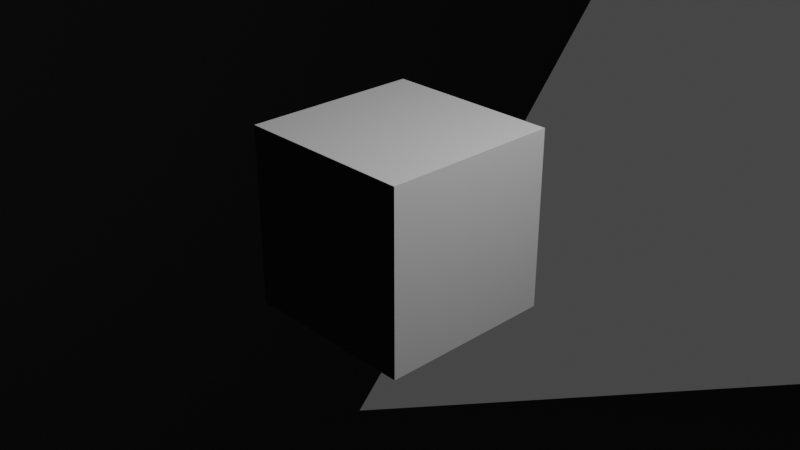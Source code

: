 # Source: spaceship2.blend  (saved by Blender 2.80.75; exported with 4.5.12 LTS)
import bpy
from mathutils import Matrix  # noqa: F401  (used for matrix-valued properties, if any)

bpy.ops.wm.read_factory_settings(use_empty=True)
scene = bpy.context.scene
scene.name = 'Scene'

# ---- collections
col_collection = bpy.data.collections.new('Collection'); scene.collection.children.link(col_collection)

# ---- materials (node trees are filled in below, after node groups)
mat_material = bpy.data.materials.new('Material')
mat_material.alpha_threshold = 0.0
mat_material.use_transparent_shadow = False
mat_material.line_color = (0.0, 0.0, 0.0, 1.0)
mat_lambert4sg = bpy.data.materials.new('lambert4SG')
mat_lambert4sg.surface_render_method = 'BLENDED'
mat_lambert4sg.blend_method = 'BLEND'
mat_lambert4sg.use_transparent_shadow = False
mat_lambert4sg.diffuse_color = (0.07, 0.07, 0.07, 1.0)
mat_lambert4sg.roughness = 1.0
mat_lambert4sg.specular_intensity = 0.0
mat_lambert3sg = bpy.data.materials.new('lambert3SG')
mat_lambert3sg.surface_render_method = 'BLENDED'
mat_lambert3sg.blend_method = 'BLEND'
mat_lambert3sg.use_transparent_shadow = False
mat_lambert3sg.diffuse_color = (0.33, 0.04, 0.04, 1.0)
mat_lambert3sg.roughness = 1.0
mat_lambert3sg.specular_intensity = 0.0
mat_lambert2sg = bpy.data.materials.new('lambert2SG')
mat_lambert2sg.surface_render_method = 'BLENDED'
mat_lambert2sg.blend_method = 'BLEND'
mat_lambert2sg.use_transparent_shadow = False
mat_lambert2sg.diffuse_color = (0.4, 0.4, 0.4, 1.0)
mat_lambert2sg.roughness = 1.0
mat_lambert2sg.specular_intensity = 0.0

# ---- material node trees
mat_material.use_nodes = True; mat_material.node_tree.nodes.clear()
_N = mat_material.node_tree.nodes; _L = mat_material.node_tree.links
n0 = _N.new('ShaderNodeOutputMaterial'); n0.name = 'Material Output'; n0.location = (300, 300)
n1 = _N.new('ShaderNodeBsdfPrincipled'); n1.name = 'Principled BSDF'; n1.location = (10, 300)
n1.distribution = 'GGX'
n1.subsurface_method = 'BURLEY'
n1.inputs[2].default_value = 0.4
n1.inputs[3].default_value = 1.45
n1.inputs[27].default_value = (0.0, 0.0, 0.0, 1.0)
n1.inputs[28].default_value = 1.0
_L.new(n1.outputs[0], n0.inputs[0])
n0.is_active_output = True
mat_lambert4sg.use_nodes = True; mat_lambert4sg.node_tree.nodes.clear()
_N = mat_lambert4sg.node_tree.nodes; _L = mat_lambert4sg.node_tree.links
n0 = _N.new('ShaderNodeOutputMaterial'); n0.name = 'Material Output'; n0.location = (300, 300)
n1 = _N.new('ShaderNodeBsdfPrincipled'); n1.name = 'Principled BSDF'; n1.location = (10, 300)
n1.distribution = 'GGX'
n1.subsurface_method = 'BURLEY'
n1.inputs[0].default_value = (0.07, 0.07, 0.07, 1.0)
n1.inputs[2].default_value = 1.0
n1.inputs[3].default_value = 1.0
n1.inputs[13].default_value = 0.0
n1.inputs[27].default_value = (0.0, 0.0, 0.0, 1.0)
n1.inputs[28].default_value = 1.0
_L.new(n1.outputs[0], n0.inputs[0])
n0.is_active_output = True
mat_lambert3sg.use_nodes = True; mat_lambert3sg.node_tree.nodes.clear()
_N = mat_lambert3sg.node_tree.nodes; _L = mat_lambert3sg.node_tree.links
n0 = _N.new('ShaderNodeOutputMaterial'); n0.name = 'Material Output'; n0.location = (300, 300)
n1 = _N.new('ShaderNodeBsdfPrincipled'); n1.name = 'Principled BSDF'; n1.location = (10, 300)
n1.distribution = 'GGX'
n1.subsurface_method = 'BURLEY'
n1.inputs[0].default_value = (0.33, 0.04, 0.04, 1.0)
n1.inputs[2].default_value = 1.0
n1.inputs[3].default_value = 1.0
n1.inputs[13].default_value = 0.0
n1.inputs[27].default_value = (0.0, 0.0, 0.0, 1.0)
n1.inputs[28].default_value = 1.0
_L.new(n1.outputs[0], n0.inputs[0])
n0.is_active_output = True
mat_lambert2sg.use_nodes = True; mat_lambert2sg.node_tree.nodes.clear()
_N = mat_lambert2sg.node_tree.nodes; _L = mat_lambert2sg.node_tree.links
n0 = _N.new('ShaderNodeOutputMaterial'); n0.name = 'Material Output'; n0.location = (300, 300)
n1 = _N.new('ShaderNodeBsdfPrincipled'); n1.name = 'Principled BSDF'; n1.location = (10, 300)
n1.distribution = 'GGX'
n1.subsurface_method = 'BURLEY'
n1.inputs[0].default_value = (0.4, 0.4, 0.4, 1.0)
n1.inputs[2].default_value = 1.0
n1.inputs[3].default_value = 1.0
n1.inputs[13].default_value = 0.0
n1.inputs[27].default_value = (0.0, 0.0, 0.0, 1.0)
n1.inputs[28].default_value = 1.0
_L.new(n1.outputs[0], n0.inputs[0])
n0.is_active_output = True

# ---- world
world_world = bpy.data.worlds.new('World'); scene.world = world_world
world_world.use_nodes = True; world_world.node_tree.nodes.clear()
_N = world_world.node_tree.nodes; _L = world_world.node_tree.links
n0 = _N.new('ShaderNodeOutputWorld'); n0.name = 'World Output'; n0.location = (300, 300)
n1 = _N.new('ShaderNodeBackground'); n1.name = 'Background'; n1.location = (10, 300)
n1.inputs[0].default_value = (0.05088, 0.05088, 0.05088, 1.0)
_L.new(n1.outputs[0], n0.inputs[0])
n0.is_active_output = True
world_world.color = (0.05088, 0.05088, 0.05088)
world_world.use_sun_shadow = False
world_world.sun_shadow_jitter_overblur = 0.0

# ---- cameras
cam_camera = bpy.data.cameras.new('Camera')
cam_camera.clip_end = 100.0
cam_camera.ortho_scale = 7.314

# ---- lights
light_light = bpy.data.lights.new('Light', 'POINT')
light_light.transmission_factor = 0.0
light_light.energy = 1000.0
light_light.shadow_soft_size = 0.1
light_light.shadow_maximum_resolution = 0.006
light_light.use_absolute_resolution = True

# ---- meshes
me_cube = bpy.data.meshes.new('Cube')
me_cube.from_pydata([(1.0, 1.0, 1.0), (1.0, 1.0, -1.0), (1.0, -1.0, 1.0), (1.0, -1.0, -1.0), (-1.0, 1.0, 1.0), (-1.0, 1.0, -1.0), (-1.0, -1.0, 1.0), (-1.0, -1.0, -1.0)], [], [(0, 4, 6, 2), (3, 2, 6, 7), (7, 6, 4, 5), (5, 1, 3, 7), (1, 0, 2, 3), (5, 4, 0, 1)])
_uv = me_cube.uv_layers.new(name='UVMap')
_uv.uv.foreach_set('vector', [0.375, 0.0, 0.625, 0.0, 0.625, 0.25, 0.375, 0.25, 0.375, 0.25, 0.625, 0.25, 0.625, 0.5, 0.375, 0.5, 0.375, 0.5, 0.625, 0.5, 0.625, 0.75, 0.375, 0.75, 0.375, 0.75, 0.625, 0.75, 0.625, 1.0, 0.375, 1.0, 0.125, 0.5, 0.375, 0.5, 0.375, 0.75, 0.125, 0.75, 0.625, 0.5, 0.875, 0.5, 0.875, 0.75, 0.625, 0.75])
me_cube.materials.append(mat_material)
me_cube.use_remesh_preserve_volume = False
me_cube.use_remesh_preserve_attributes = False
me_cube.use_mirror_vertex_groups = False
me_cube.update()
me_spaceship2 = bpy.data.meshes.new('spaceship2')
me_spaceship2.from_pydata([(91.72, -20.98, 109.2), (106.2, -20.98, 109.2), (112.9, 40.64, 109.2), (84.98, 40.64, 109.2), (68.67, 58.25, 117.3), (129.2, 58.25, 117.3), (129.2, 58.25, -50.88), (68.67, 58.25, -50.88), (114.6, -41.75, -50.88), (83.27, -41.75, -50.88), (114.6, -41.75, 117.3), (83.27, -41.75, 117.3), (107.2, -24.34, 117.3), (90.69, -24.34, 117.3), (114.9, 43.99, 117.3), (82.99, 43.99, 117.3)], [], [(0, 1, 2, 3), (4, 5, 6, 7), (7, 6, 8, 9), (9, 8, 10, 11), (10, 8, 6, 5), (9, 11, 4, 7), (11, 10, 12, 13), (10, 5, 14, 12), (5, 4, 15, 14), (4, 11, 13, 15), (13, 12, 1, 0), (12, 14, 2, 1), (14, 15, 3, 2), (15, 13, 0, 3)])
me_spaceship2.polygons.foreach_set('use_smooth', [0, 0, 0, 0, 0, 0, 1, 1, 1, 1, 0, 0, 0, 0])
me_spaceship2.polygons.foreach_set('material_index', [1, 1, 1, 1, 1, 1, 1, 1, 1, 1, 0, 0, 0, 0])
_k = set([(4, 5), (4, 11), (5, 10), (10, 11), (12, 13), (12, 14), (13, 15), (14, 15)])
me_spaceship2.attributes.new('sharp_edge', 'BOOLEAN', 'EDGE').data.foreach_set('value', [ (min(e.vertices), max(e.vertices)) in _k for e in me_spaceship2.edges])
_uv = me_spaceship2.uv_layers.new(name='UVMap')
_uv.uv.foreach_set('vector', [0.375, 0.0, 0.625, 0.0, 0.625, 0.25, 0.375, 0.25, 0.375, 0.25, 0.625, 0.25, 0.625, 0.5, 0.375, 0.5, 0.375, 0.5, 0.625, 0.5, 0.625, 0.75, 0.375, 0.75, 0.375, 0.75, 0.625, 0.75, 0.625, 1.0, 0.375, 1.0, 0.625, 0.0, 0.875, 0.0, 0.875, 0.25, 0.625, 0.25, 0.125, 0.0, 0.375, 0.0, 0.375, 0.25, 0.125, 0.25, 0.375, 0.0, 0.625, 0.0, 0.625, 0.0, 0.375, 0.0, 0.625, 0.0, 0.625, 0.25, 0.625, 0.25, 0.625, 0.0, 0.625, 0.25, 0.375, 0.25, 0.375, 0.25, 0.625, 0.25, 0.375, 0.25, 0.375, 0.0, 0.375, 0.0, 0.375, 0.25, 0.375, 0.0, 0.625, 0.0, 0.625, 0.0, 0.375, 0.0, 0.625, 0.0, 0.625, 0.25, 0.625, 0.25, 0.625, 0.0, 0.625, 0.25, 0.375, 0.25, 0.375, 0.25, 0.625, 0.25, 0.375, 0.25, 0.375, 0.0, 0.375, 0.0, 0.375, 0.25])
me_spaceship2.materials.append(mat_lambert4sg)
me_spaceship2.materials.append(mat_lambert3sg)
me_spaceship2.materials.append(mat_lambert2sg)
me_spaceship2.use_remesh_preserve_volume = False
me_spaceship2.use_remesh_preserve_attributes = False
me_spaceship2.use_mirror_vertex_groups = False
me_spaceship2.update()
me_spaceship2.normals_split_custom_set([tuple(v) for v in zip(*[iter([0.0, 0.0, 1.0, 0.0, 0.0, 1.0, 0.0, 0.0, 1.0, 0.0, 0.0, 1.0, 0.0, 1.0, 0.0, 0.0, 1.0, 0.0, 0.0, 1.0, 0.0, 0.0, 1.0, 0.0, 0.0, 0.0, -1.0, 0.0, 0.0, -1.0, 0.0, 0.0, -1.0, 0.0, 0.0, -1.0, 0.0, -1.0, 0.0, 0.0, -1.0, 0.0, 0.0, -1.0, 0.0, 0.0, -1.0, 0.0, 0.9895, -0.1445, 0.0, 0.9895, -0.1445, 0.0, 0.9895, -0.1445, 0.0, 0.9895, -0.1445, 0.0, -0.9895, -0.1445, 0.0, -0.9895, -0.1445, 0.0, -0.9895, -0.1445, 0.0, -0.9895, -0.1445, 0.0, 0.0, 0.0, 1.0, -1.672e-07, 0.0, 1.0, -2.99e-07, 0.0, 1.0, 0.0, 0.0, 1.0, -1.672e-07, 0.0, 1.0, -2.36e-07, 0.0, 1.0, -2.677e-07, 0.0, 1.0, -2.99e-07, 0.0, 1.0, -2.36e-07, 0.0, 1.0, 0.0, 0.0, 1.0, 0.0, 0.0, 1.0, -2.677e-07, 0.0, 1.0, 0.0, 0.0, 1.0, 0.0, 0.0, 1.0, 0.0, 0.0, 1.0, 0.0, 0.0, 1.0, 0.0, 0.923, 0.3847, 0.0, 0.923, 0.3847, 0.0, 0.923, 0.3847, 0.0, 0.923, 0.3847, -0.9771, 0.1085, 0.1829, -0.9771, 0.1085, 0.1829, -0.9771, 0.1085, 0.1829, -0.9771, 0.1085, 0.1829, 0.0, -0.923, 0.3847, 0.0, -0.923, 0.3847, 0.0, -0.923, 0.3847, 0.0, -0.923, 0.3847, 0.9771, 0.1085, 0.1829, 0.9771, 0.1085, 0.1829, 0.9771, 0.1085, 0.1829, 0.9771, 0.1085, 0.1829])] * 3)])
me_spaceship2_001 = bpy.data.meshes.new('spaceship2.001')
me_spaceship2_001.from_pydata([(92.85, 18.49, 129.3), (106.2, 18.49, 129.3), (106.2, 31.82, 129.3), (92.85, 31.82, 129.3), (106.2, 31.82, 108.8), (92.85, 31.82, 108.8), (92.85, 18.49, 108.8), (106.2, 18.49, 108.8)], [], [(0, 1, 2, 3), (3, 2, 4, 5), (6, 7, 1, 0), (1, 7, 4, 2), (6, 0, 3, 5)])
_uv = me_spaceship2_001.uv_layers.new(name='UVMap')
_uv.uv.foreach_set('vector', [0.375, 0.0, 0.625, 0.0, 0.625, 0.25, 0.375, 0.25, 0.375, 0.25, 0.625, 0.25, 0.625, 0.5, 0.375, 0.5, 0.375, 0.75, 0.625, 0.75, 0.625, 1.0, 0.375, 1.0, 0.625, 0.0, 0.875, 0.0, 0.875, 0.25, 0.625, 0.25, 0.125, 0.0, 0.375, 0.0, 0.375, 0.25, 0.125, 0.25])
me_spaceship2_001.materials.append(mat_lambert4sg)
me_spaceship2_001.materials.append(mat_lambert3sg)
me_spaceship2_001.materials.append(mat_lambert2sg)
me_spaceship2_001.use_remesh_preserve_volume = False
me_spaceship2_001.use_remesh_preserve_attributes = False
me_spaceship2_001.use_mirror_vertex_groups = False
me_spaceship2_001.update()
me_spaceship2_001.normals_split_custom_set([tuple(v) for v in zip(*[iter([0.0, 0.0, 1.0, 0.0, 0.0, 1.0, 0.0, 0.0, 1.0, 0.0, 0.0, 1.0, 0.0, 1.0, 0.0, 0.0, 1.0, 0.0, 0.0, 1.0, 0.0, 0.0, 1.0, 0.0, 0.0, -1.0, 0.0, 0.0, -1.0, 0.0, 0.0, -1.0, 0.0, 0.0, -1.0, 0.0, 1.0, 0.0, 0.0, 1.0, 0.0, 0.0, 1.0, 0.0, 0.0, 1.0, 0.0, 0.0, -1.0, 0.0, 0.0, -1.0, 0.0, 0.0, -1.0, 0.0, 0.0, -1.0, 0.0, 0.0])] * 3)])
me_spaceship2_002 = bpy.data.meshes.new('spaceship2.002')
me_spaceship2_002.from_pydata([(95.97, 21.61, 156.8), (103.1, 21.61, 156.8), (103.1, 28.7, 156.8), (95.97, 28.7, 156.8), (103.1, 28.7, 129.1), (95.97, 28.7, 129.1), (95.97, 21.61, 129.1), (103.1, 21.61, 129.1)], [], [(0, 1, 2, 3), (3, 2, 4, 5), (6, 7, 1, 0), (1, 7, 4, 2), (6, 0, 3, 5)])
_uv = me_spaceship2_002.uv_layers.new(name='UVMap')
_uv.uv.foreach_set('vector', [0.375, 0.0, 0.625, 0.0, 0.625, 0.25, 0.375, 0.25, 0.375, 0.25, 0.625, 0.25, 0.625, 0.5, 0.375, 0.5, 0.375, 0.75, 0.625, 0.75, 0.625, 1.0, 0.375, 1.0, 0.625, 0.0, 0.875, 0.0, 0.875, 0.25, 0.625, 0.25, 0.125, 0.0, 0.375, 0.0, 0.375, 0.25, 0.125, 0.25])
me_spaceship2_002.materials.append(mat_lambert4sg)
me_spaceship2_002.materials.append(mat_lambert3sg)
me_spaceship2_002.materials.append(mat_lambert2sg)
me_spaceship2_002.use_remesh_preserve_volume = False
me_spaceship2_002.use_remesh_preserve_attributes = False
me_spaceship2_002.use_mirror_vertex_groups = False
me_spaceship2_002.update()
me_spaceship2_002.normals_split_custom_set([tuple(v) for v in zip(*[iter([0.0, 0.0, 1.0, 0.0, 0.0, 1.0, 0.0, 0.0, 1.0, 0.0, 0.0, 1.0, 0.0, 1.0, 0.0, 0.0, 1.0, 0.0, 0.0, 1.0, 0.0, 0.0, 1.0, 0.0, 0.0, -1.0, 0.0, 0.0, -1.0, 0.0, 0.0, -1.0, 0.0, 0.0, -1.0, 0.0, 1.0, 0.0, 0.0, 1.0, 0.0, 0.0, 1.0, 0.0, 0.0, 1.0, 0.0, 0.0, -1.0, 0.0, 0.0, -1.0, 0.0, 0.0, -1.0, 0.0, 0.0, -1.0, 0.0, 0.0])] * 3)])
me_spaceship2_003 = bpy.data.meshes.new('spaceship2.003')
me_spaceship2_003.from_pydata([(96.85, -4.127, 151.2), (102.2, -4.127, 151.2), (102.2, 1.204, 151.2), (96.85, 1.204, 151.2), (102.2, 1.204, 123.9), (96.85, 1.204, 123.9), (96.85, -4.127, 123.9), (102.2, -4.127, 123.9)], [], [(0, 1, 2, 3), (3, 2, 4, 5), (6, 7, 1, 0), (1, 7, 4, 2), (6, 0, 3, 5)])
_uv = me_spaceship2_003.uv_layers.new(name='UVMap')
_uv.uv.foreach_set('vector', [0.375, 0.0, 0.625, 0.0, 0.625, 0.25, 0.375, 0.25, 0.375, 0.25, 0.625, 0.25, 0.625, 0.5, 0.375, 0.5, 0.375, 0.75, 0.625, 0.75, 0.625, 1.0, 0.375, 1.0, 0.625, 0.0, 0.875, 0.0, 0.875, 0.25, 0.625, 0.25, 0.125, 0.0, 0.375, 0.0, 0.375, 0.25, 0.125, 0.25])
me_spaceship2_003.materials.append(mat_lambert4sg)
me_spaceship2_003.materials.append(mat_lambert3sg)
me_spaceship2_003.materials.append(mat_lambert2sg)
me_spaceship2_003.use_remesh_preserve_volume = False
me_spaceship2_003.use_remesh_preserve_attributes = False
me_spaceship2_003.use_mirror_vertex_groups = False
me_spaceship2_003.update()
me_spaceship2_003.normals_split_custom_set([tuple(v) for v in zip(*[iter([0.0, 0.0, 1.0, 0.0, 0.0, 1.0, 0.0, 0.0, 1.0, 0.0, 0.0, 1.0, 0.0, 1.0, 0.0, 0.0, 1.0, 0.0, 0.0, 1.0, 0.0, 0.0, 1.0, 0.0, 0.0, -1.0, 0.0, 0.0, -1.0, 0.0, 0.0, -1.0, 0.0, 0.0, -1.0, 0.0, 1.0, 0.0, 0.0, 1.0, 0.0, 0.0, 1.0, 0.0, 0.0, 1.0, 0.0, 0.0, -1.0, 0.0, 0.0, -1.0, 0.0, 0.0, -1.0, 0.0, 0.0, -1.0, 0.0, 0.0])] * 3)])
me_spaceship2_004 = bpy.data.meshes.new('spaceship2.004')
me_spaceship2_004.from_pydata([(94.4, -6.58, 124.7), (104.6, -6.58, 124.7), (104.6, 3.657, 124.7), (94.4, 3.657, 124.7), (104.6, 3.657, 109.0), (94.4, 3.657, 109.0), (94.4, -6.58, 109.0), (104.6, -6.58, 109.0)], [], [(0, 1, 2, 3), (3, 2, 4, 5), (6, 7, 1, 0), (1, 7, 4, 2), (6, 0, 3, 5)])
_uv = me_spaceship2_004.uv_layers.new(name='UVMap')
_uv.uv.foreach_set('vector', [0.375, 0.0, 0.625, 0.0, 0.625, 0.25, 0.375, 0.25, 0.375, 0.25, 0.625, 0.25, 0.625, 0.5, 0.375, 0.5, 0.375, 0.75, 0.625, 0.75, 0.625, 1.0, 0.375, 1.0, 0.625, 0.0, 0.875, 0.0, 0.875, 0.25, 0.625, 0.25, 0.125, 0.0, 0.375, 0.0, 0.375, 0.25, 0.125, 0.25])
me_spaceship2_004.materials.append(mat_lambert4sg)
me_spaceship2_004.materials.append(mat_lambert3sg)
me_spaceship2_004.materials.append(mat_lambert2sg)
me_spaceship2_004.use_remesh_preserve_volume = False
me_spaceship2_004.use_remesh_preserve_attributes = False
me_spaceship2_004.use_mirror_vertex_groups = False
me_spaceship2_004.update()
me_spaceship2_004.normals_split_custom_set([tuple(v) for v in zip(*[iter([0.0, 0.0, 1.0, 0.0, 0.0, 1.0, 0.0, 0.0, 1.0, 0.0, 0.0, 1.0, 0.0, 1.0, 0.0, 0.0, 1.0, 0.0, 0.0, 1.0, 0.0, 0.0, 1.0, 0.0, 0.0, -1.0, 0.0, 0.0, -1.0, 0.0, 0.0, -1.0, 0.0, 0.0, -1.0, 0.0, 1.0, 0.0, 0.0, 1.0, 0.0, 0.0, 1.0, 0.0, 0.0, 1.0, 0.0, 0.0, -1.0, 0.0, 0.0, -1.0, 0.0, 0.0, -1.0, 0.0, 0.0, -1.0, 0.0, 0.0])] * 3)])
me_spaceship2_005 = bpy.data.meshes.new('spaceship2.005')
me_spaceship2_005.from_pydata([(-92.85, 18.49, 129.3), (-92.85, 31.82, 129.3), (-106.2, 31.82, 129.3), (-106.2, 18.49, 129.3), (-92.85, 31.82, 108.8), (-106.2, 31.82, 108.8), (-92.85, 18.49, 108.8), (-106.2, 18.49, 108.8)], [], [(0, 1, 2, 3), (1, 4, 5, 2), (6, 0, 3, 7), (3, 2, 5, 7), (6, 4, 1, 0)])
_uv = me_spaceship2_005.uv_layers.new(name='UVMap')
_uv.uv.foreach_set('vector', [0.375, 0.0, 0.375, 0.25, 0.625, 0.25, 0.625, 0.0, 0.375, 0.25, 0.375, 0.5, 0.625, 0.5, 0.625, 0.25, 0.375, 0.75, 0.375, 1.0, 0.625, 1.0, 0.625, 0.75, 0.625, 0.0, 0.625, 0.25, 0.875, 0.25, 0.875, 0.0, 0.125, 0.0, 0.125, 0.25, 0.375, 0.25, 0.375, 0.0])
me_spaceship2_005.materials.append(mat_lambert4sg)
me_spaceship2_005.materials.append(mat_lambert3sg)
me_spaceship2_005.materials.append(mat_lambert2sg)
me_spaceship2_005.use_remesh_preserve_volume = False
me_spaceship2_005.use_remesh_preserve_attributes = False
me_spaceship2_005.use_mirror_vertex_groups = False
me_spaceship2_005.update()
me_spaceship2_005.normals_split_custom_set([tuple(v) for v in zip(*[iter([0.0, 0.0, 1.0, 0.0, 0.0, 1.0, 0.0, 0.0, 1.0, 0.0, 0.0, 1.0, 0.0, 1.0, 0.0, 0.0, 1.0, 0.0, 0.0, 1.0, 0.0, 0.0, 1.0, 0.0, 0.0, -1.0, 0.0, 0.0, -1.0, 0.0, 0.0, -1.0, 0.0, 0.0, -1.0, 0.0, -1.0, 0.0, 0.0, -1.0, 0.0, 0.0, -1.0, 0.0, 0.0, -1.0, 0.0, 0.0, 1.0, 0.0, 0.0, 1.0, 0.0, 0.0, 1.0, 0.0, 0.0, 1.0, 0.0, 0.0])] * 3)])
me_spaceship2_006 = bpy.data.meshes.new('spaceship2.006')
me_spaceship2_006.from_pydata([(-95.97, 21.61, 156.8), (-95.97, 28.7, 156.8), (-103.1, 28.7, 156.8), (-103.1, 21.61, 156.8), (-95.97, 28.7, 129.1), (-103.1, 28.7, 129.1), (-95.97, 21.61, 129.1), (-103.1, 21.61, 129.1)], [], [(0, 1, 2, 3), (1, 4, 5, 2), (6, 0, 3, 7), (3, 2, 5, 7), (6, 4, 1, 0)])
_uv = me_spaceship2_006.uv_layers.new(name='UVMap')
_uv.uv.foreach_set('vector', [0.375, 0.0, 0.375, 0.25, 0.625, 0.25, 0.625, 0.0, 0.375, 0.25, 0.375, 0.5, 0.625, 0.5, 0.625, 0.25, 0.375, 0.75, 0.375, 1.0, 0.625, 1.0, 0.625, 0.75, 0.625, 0.0, 0.625, 0.25, 0.875, 0.25, 0.875, 0.0, 0.125, 0.0, 0.125, 0.25, 0.375, 0.25, 0.375, 0.0])
me_spaceship2_006.materials.append(mat_lambert4sg)
me_spaceship2_006.materials.append(mat_lambert3sg)
me_spaceship2_006.materials.append(mat_lambert2sg)
me_spaceship2_006.use_remesh_preserve_volume = False
me_spaceship2_006.use_remesh_preserve_attributes = False
me_spaceship2_006.use_mirror_vertex_groups = False
me_spaceship2_006.update()
me_spaceship2_006.normals_split_custom_set([tuple(v) for v in zip(*[iter([0.0, 0.0, 1.0, 0.0, 0.0, 1.0, 0.0, 0.0, 1.0, 0.0, 0.0, 1.0, 0.0, 1.0, 0.0, 0.0, 1.0, 0.0, 0.0, 1.0, 0.0, 0.0, 1.0, 0.0, 0.0, -1.0, 0.0, 0.0, -1.0, 0.0, 0.0, -1.0, 0.0, 0.0, -1.0, 0.0, -1.0, 0.0, 0.0, -1.0, 0.0, 0.0, -1.0, 0.0, 0.0, -1.0, 0.0, 0.0, 1.0, 0.0, 0.0, 1.0, 0.0, 0.0, 1.0, 0.0, 0.0, 1.0, 0.0, 0.0])] * 3)])
me_spaceship2_007 = bpy.data.meshes.new('spaceship2.007')
me_spaceship2_007.from_pydata([(-96.85, -4.127, 151.2), (-96.85, 1.204, 151.2), (-102.2, 1.204, 151.2), (-102.2, -4.127, 151.2), (-96.85, 1.204, 123.9), (-102.2, 1.204, 123.9), (-96.85, -4.127, 123.9), (-102.2, -4.127, 123.9)], [], [(0, 1, 2, 3), (1, 4, 5, 2), (6, 0, 3, 7), (3, 2, 5, 7), (6, 4, 1, 0)])
_uv = me_spaceship2_007.uv_layers.new(name='UVMap')
_uv.uv.foreach_set('vector', [0.375, 0.0, 0.375, 0.25, 0.625, 0.25, 0.625, 0.0, 0.375, 0.25, 0.375, 0.5, 0.625, 0.5, 0.625, 0.25, 0.375, 0.75, 0.375, 1.0, 0.625, 1.0, 0.625, 0.75, 0.625, 0.0, 0.625, 0.25, 0.875, 0.25, 0.875, 0.0, 0.125, 0.0, 0.125, 0.25, 0.375, 0.25, 0.375, 0.0])
me_spaceship2_007.materials.append(mat_lambert4sg)
me_spaceship2_007.materials.append(mat_lambert3sg)
me_spaceship2_007.materials.append(mat_lambert2sg)
me_spaceship2_007.use_remesh_preserve_volume = False
me_spaceship2_007.use_remesh_preserve_attributes = False
me_spaceship2_007.use_mirror_vertex_groups = False
me_spaceship2_007.update()
me_spaceship2_007.normals_split_custom_set([tuple(v) for v in zip(*[iter([0.0, 0.0, 1.0, 0.0, 0.0, 1.0, 0.0, 0.0, 1.0, 0.0, 0.0, 1.0, 0.0, 1.0, 0.0, 0.0, 1.0, 0.0, 0.0, 1.0, 0.0, 0.0, 1.0, 0.0, 0.0, -1.0, 0.0, 0.0, -1.0, 0.0, 0.0, -1.0, 0.0, 0.0, -1.0, 0.0, -1.0, 0.0, 0.0, -1.0, 0.0, 0.0, -1.0, 0.0, 0.0, -1.0, 0.0, 0.0, 1.0, 0.0, 0.0, 1.0, 0.0, 0.0, 1.0, 0.0, 0.0, 1.0, 0.0, 0.0])] * 3)])
me_spaceship2_008 = bpy.data.meshes.new('spaceship2.008')
me_spaceship2_008.from_pydata([(-94.4, -6.58, 124.7), (-94.4, 3.657, 124.7), (-104.6, 3.657, 124.7), (-104.6, -6.58, 124.7), (-94.4, 3.657, 109.0), (-104.6, 3.657, 109.0), (-94.4, -6.58, 109.0), (-104.6, -6.58, 109.0)], [], [(0, 1, 2, 3), (1, 4, 5, 2), (6, 0, 3, 7), (3, 2, 5, 7), (6, 4, 1, 0)])
_uv = me_spaceship2_008.uv_layers.new(name='UVMap')
_uv.uv.foreach_set('vector', [0.375, 0.0, 0.375, 0.25, 0.625, 0.25, 0.625, 0.0, 0.375, 0.25, 0.375, 0.5, 0.625, 0.5, 0.625, 0.25, 0.375, 0.75, 0.375, 1.0, 0.625, 1.0, 0.625, 0.75, 0.625, 0.0, 0.625, 0.25, 0.875, 0.25, 0.875, 0.0, 0.125, 0.0, 0.125, 0.25, 0.375, 0.25, 0.375, 0.0])
me_spaceship2_008.materials.append(mat_lambert4sg)
me_spaceship2_008.materials.append(mat_lambert3sg)
me_spaceship2_008.materials.append(mat_lambert2sg)
me_spaceship2_008.use_remesh_preserve_volume = False
me_spaceship2_008.use_remesh_preserve_attributes = False
me_spaceship2_008.use_mirror_vertex_groups = False
me_spaceship2_008.update()
me_spaceship2_008.normals_split_custom_set([tuple(v) for v in zip(*[iter([0.0, 0.0, 1.0, 0.0, 0.0, 1.0, 0.0, 0.0, 1.0, 0.0, 0.0, 1.0, 0.0, 1.0, 0.0, 0.0, 1.0, 0.0, 0.0, 1.0, 0.0, 0.0, 1.0, 0.0, 0.0, -1.0, 0.0, 0.0, -1.0, 0.0, 0.0, -1.0, 0.0, 0.0, -1.0, 0.0, -1.0, 0.0, 0.0, -1.0, 0.0, 0.0, -1.0, 0.0, 0.0, -1.0, 0.0, 0.0, 1.0, 0.0, 0.0, 1.0, 0.0, 0.0, 1.0, 0.0, 0.0, 1.0, 0.0, 0.0])] * 3)])
me_spaceship2_009 = bpy.data.meshes.new('spaceship2.009')
me_spaceship2_009.from_pydata([(-36.3, 47.62, -92.45), (-56.26, 80.11, -129.7), (-61.91, 77.34, -129.7), (-47.3, 47.57, -92.45), (-56.26, 80.11, -149.5), (-61.91, 77.34, -149.5), (-36.3, 47.62, -138.1), (-47.3, 47.57, -138.1)], [], [(0, 1, 2, 3), (1, 4, 5, 2), (4, 6, 7, 5), (3, 2, 5, 7), (6, 4, 1, 0)])
me_spaceship2_009.polygons.foreach_set('material_index', [1, 1, 1, 1, 1])
_uv = me_spaceship2_009.uv_layers.new(name='UVMap')
_uv.uv.foreach_set('vector', [0.375, 0.0, 0.375, 0.25, 0.625, 0.25, 0.625, 0.0, 0.375, 0.25, 0.375, 0.5, 0.625, 0.5, 0.625, 0.25, 0.375, 0.5, 0.375, 0.75, 0.625, 0.75, 0.625, 0.5, 0.625, 0.0, 0.625, 0.25, 0.875, 0.25, 0.875, 0.0, 0.125, 0.0, 0.125, 0.25, 0.375, 0.25, 0.375, 0.0])
me_spaceship2_009.materials.append(mat_lambert4sg)
me_spaceship2_009.materials.append(mat_lambert3sg)
me_spaceship2_009.materials.append(mat_lambert2sg)
me_spaceship2_009.use_remesh_preserve_volume = False
me_spaceship2_009.use_remesh_preserve_attributes = False
me_spaceship2_009.use_mirror_vertex_groups = False
me_spaceship2_009.update()
me_spaceship2_009.normals_split_custom_set([tuple(v) for v in zip(*[iter([-0.1238, 0.7321, 0.6698, -0.1238, 0.7321, 0.6698, -0.1238, 0.7321, 0.6698, -0.1238, 0.7321, 0.6698, -0.4405, 0.8977, 0.0, -0.4405, 0.8977, 0.0, -0.4405, 0.8977, 0.0, -0.4405, 0.8977, 0.0, 0.05331, -0.3153, -0.9475, 0.05331, -0.3153, -0.9475, 0.05331, -0.3153, -0.9475, 0.05331, -0.3153, -0.9475, -0.8977, -0.4405, 0.0, -0.8977, -0.4405, 0.0, -0.8977, -0.4405, 0.0, -0.8977, -0.4405, 0.0, 0.8521, 0.5234, 0.0, 0.8521, 0.5234, 0.0, 0.8521, 0.5234, 0.0, 0.8521, 0.5234, 0.0])] * 3)])
me_spaceship2_010 = bpy.data.meshes.new('spaceship2.010')
me_spaceship2_010.from_pydata([(-26.98, 26.98, -137.9), (26.98, 26.98, -137.9), (38.25, 38.25, -175.5), (-38.25, 38.25, -175.5), (-16.6, 16.6, -158.0), (16.6, 16.6, -158.0), (16.6, -16.6, -158.0), (-16.6, -16.6, -158.0), (-38.25, -38.25, -175.5), (38.25, -38.25, -175.5), (26.98, -26.98, -137.9), (-26.98, -26.98, -137.9), (26.78, 26.78, -175.5), (-26.78, 26.78, -175.5), (26.78, -26.78, -175.5), (-26.78, -26.78, -175.5)], [], [(0, 1, 2, 3), (4, 5, 6, 7), (8, 9, 10, 11), (10, 9, 2, 1), (8, 11, 0, 3), (3, 2, 12, 13), (2, 9, 14, 12), (9, 8, 15, 14), (8, 3, 13, 15), (13, 12, 5, 4), (12, 14, 6, 5), (14, 15, 7, 6), (15, 13, 4, 7)])
me_spaceship2_010.polygons.foreach_set('use_smooth', [0, 0, 0, 0, 0, 1, 1, 1, 1, 0, 0, 0, 0])
me_spaceship2_010.polygons.foreach_set('material_index', [2, 0, 2, 2, 2, 2, 2, 2, 2, 2, 2, 2, 2])
_k = set([(2, 3), (2, 9), (3, 8), (8, 9), (12, 13), (12, 14), (13, 15), (14, 15)])
me_spaceship2_010.attributes.new('sharp_edge', 'BOOLEAN', 'EDGE').data.foreach_set('value', [ (min(e.vertices), max(e.vertices)) in _k for e in me_spaceship2_010.edges])
_uv = me_spaceship2_010.uv_layers.new(name='UVMap')
_uv.uv.foreach_set('vector', [0.375, 0.25, 0.625, 0.25, 0.625, 0.5, 0.375, 0.5, 0.375, 0.5, 0.625, 0.5, 0.625, 0.75, 0.375, 0.75, 0.375, 0.75, 0.625, 0.75, 0.625, 1.0, 0.375, 1.0, 0.625, 0.0, 0.875, 0.0, 0.875, 0.25, 0.625, 0.25, 0.125, 0.0, 0.375, 0.0, 0.375, 0.25, 0.125, 0.25, 0.375, 0.5, 0.625, 0.5, 0.625, 0.5, 0.375, 0.5, 0.625, 0.5, 0.625, 0.75, 0.625, 0.75, 0.625, 0.5, 0.625, 0.75, 0.375, 0.75, 0.375, 0.75, 0.625, 0.75, 0.375, 0.75, 0.375, 0.5, 0.375, 0.5, 0.375, 0.75, 0.375, 0.5, 0.625, 0.5, 0.625, 0.5, 0.375, 0.5, 0.625, 0.5, 0.625, 0.75, 0.625, 0.75, 0.625, 0.5, 0.625, 0.75, 0.375, 0.75, 0.375, 0.75, 0.625, 0.75, 0.375, 0.75, 0.375, 0.5, 0.375, 0.5, 0.375, 0.75])
me_spaceship2_010.materials.append(mat_lambert4sg)
me_spaceship2_010.materials.append(mat_lambert3sg)
me_spaceship2_010.materials.append(mat_lambert2sg)
me_spaceship2_010.use_remesh_preserve_volume = False
me_spaceship2_010.use_remesh_preserve_attributes = False
me_spaceship2_010.use_mirror_vertex_groups = False
me_spaceship2_010.update()
me_spaceship2_010.normals_split_custom_set([tuple(v) for v in zip(*[iter([0.0, 0.9579, 0.287, 0.0, 0.9579, 0.287, 0.0, 0.9579, 0.287, 0.0, 0.9579, 0.287, 0.0, 0.0, -1.0, 0.0, 0.0, -1.0, 0.0, 0.0, -1.0, 0.0, 0.0, -1.0, 0.0, -0.9579, 0.287, 0.0, -0.9579, 0.287, 0.0, -0.9579, 0.287, 0.0, -0.9579, 0.287, 0.9579, 0.0, 0.287, 0.9579, 0.0, 0.287, 0.9579, 0.0, 0.287, 0.9579, 0.0, 0.287, -0.9579, 0.0, 0.287, -0.9579, 0.0, 0.287, -0.9579, 0.0, 0.287, -0.9579, 0.0, 0.287, 6.544e-07, 0.0, -1.0, -6.544e-07, 0.0, -1.0, -6.544e-07, 0.0, -1.0, 6.544e-07, 0.0, -1.0, -6.544e-07, 0.0, -1.0, -6.544e-07, 0.0, -1.0, -6.544e-07, 0.0, -1.0, -6.544e-07, 0.0, -1.0, -6.544e-07, 0.0, -1.0, 6.544e-07, 0.0, -1.0, 6.544e-07, 0.0, -1.0, -6.544e-07, 0.0, -1.0, 6.544e-07, 0.0, -1.0, 6.544e-07, 0.0, -1.0, 6.544e-07, 0.0, -1.0, 6.544e-07, 0.0, -1.0, 0.0, -0.8648, -0.5021, 0.0, -0.8648, -0.5021, 0.0, -0.8648, -0.5021, 0.0, -0.8648, -0.5021, -0.8648, 0.0, -0.5021, -0.8648, 0.0, -0.5021, -0.8648, 0.0, -0.5021, -0.8648, 0.0, -0.5021, 0.0, 0.8648, -0.5021, 0.0, 0.8648, -0.5021, 0.0, 0.8648, -0.5021, 0.0, 0.8648, -0.5021, 0.8648, 0.0, -0.5021, 0.8648, 0.0, -0.5021, 0.8648, 0.0, -0.5021, 0.8648, 0.0, -0.5021])] * 3)])
me_spaceship2_011 = bpy.data.meshes.new('spaceship2.011')
me_spaceship2_011.from_pydata([(50.4, -5.687, 73.36), (128.6, -44.31, 73.36), (128.6, -32.93, 73.36), (50.4, 5.687, 73.36), (128.6, -32.93, -56.19), (50.4, 5.687, -94.78), (128.6, -44.31, -56.19), (50.4, -5.687, -94.78), (227.9, -93.39, 73.36), (227.9, -93.39, -7.143), (227.9, -82.02, -7.143), (227.9, -82.02, 73.36)], [], [(0, 1, 2, 3), (3, 2, 4, 5), (5, 4, 6, 7), (7, 6, 1, 0), (8, 9, 10, 11), (2, 11, 10, 4), (6, 4, 10, 9), (1, 6, 9, 8), (2, 1, 8, 11)])
me_spaceship2_011.polygons.foreach_set('use_smooth', [1, 1, 1, 1, 0, 1, 1, 1, 1])
me_spaceship2_011.polygons.foreach_set('material_index', [1, 1, 1, 1, 2, 2, 2, 2, 2])
_k = set([(0, 1), (0, 3), (0, 7), (1, 8), (2, 3), (2, 11), (3, 5), (4, 5), (4, 10), (5, 7), (6, 7), (6, 9), (8, 9), (8, 11), (9, 10), (10, 11)])
me_spaceship2_011.attributes.new('sharp_edge', 'BOOLEAN', 'EDGE').data.foreach_set('value', [ (min(e.vertices), max(e.vertices)) in _k for e in me_spaceship2_011.edges])
_uv = me_spaceship2_011.uv_layers.new(name='UVMap')
_uv.uv.foreach_set('vector', [0.375, 0.0, 0.4851, 0.0, 0.4851, 0.25, 0.375, 0.25, 0.375, 0.25, 0.4851, 0.25, 0.4851, 0.5, 0.375, 0.5, 0.375, 0.5, 0.4851, 0.5, 0.4851, 0.75, 0.375, 0.75, 0.375, 0.75, 0.4851, 0.75, 0.4851, 1.0, 0.375, 1.0, 0.625, 0.0, 0.875, 0.0, 0.875, 0.25, 0.625, 0.25, 0.4851, 0.25, 0.625, 0.25, 0.625, 0.5, 0.4851, 0.5, 0.4851, 0.75, 0.4851, 0.5, 0.625, 0.5, 0.625, 0.75, 0.4851, 1.0, 0.4851, 0.75, 0.625, 0.75, 0.625, 1.0, 0.4851, 0.25, 0.4851, 0.0, 0.625, 0.0, 0.625, 0.25])
me_spaceship2_011.materials.append(mat_lambert4sg)
me_spaceship2_011.materials.append(mat_lambert3sg)
me_spaceship2_011.materials.append(mat_lambert2sg)
me_spaceship2_011.use_remesh_preserve_volume = False
me_spaceship2_011.use_remesh_preserve_attributes = False
me_spaceship2_011.use_mirror_vertex_groups = False
me_spaceship2_011.update()
me_spaceship2_011.normals_split_custom_set([tuple(v) for v in zip(*[iter([0.0, 0.0, 1.0, 3.489e-08, 0.0, 1.0, 1.911e-08, 0.0, 1.0, 0.0, 0.0, 1.0, 0.4429, 0.8966, 0.0, 0.4429, 0.8966, 0.0, 0.4429, 0.8966, 0.0, 0.4429, 0.8966, 0.0, 0.4427, 0.0, -0.8967, 0.4427, 0.0, -0.8967, 0.4427, 0.0, -0.8967, 0.4427, 0.0, -0.8967, -0.4429, -0.8966, 0.0, -0.4429, -0.8966, 0.0, -0.4429, -0.8966, 0.0, -0.4429, -0.8966, 0.0, 1.0, 0.0, 0.0, 1.0, 0.0, 0.0, 1.0, 0.0, 0.0, 1.0, 0.0, 0.0, 0.4429, 0.8966, 0.0, 0.4429, 0.8966, 0.0, 0.4429, 0.8966, 0.0, 0.4429, 0.8966, 0.0, 0.4427, 0.0, -0.8967, 0.4427, 0.0, -0.8967, 0.4427, 0.0, -0.8967, 0.4427, 0.0, -0.8967, -0.4429, -0.8966, 0.0, -0.4429, -0.8966, 0.0, -0.4429, -0.8966, 0.0, -0.4429, -0.8966, 0.0, 1.911e-08, 0.0, 1.0, 3.489e-08, 0.0, 1.0, 5.401e-08, 0.0, 1.0, 5.401e-08, 0.0, 1.0])] * 3)])
me_spaceship2_012 = bpy.data.meshes.new('spaceship2.012')
me_spaceship2_012.from_pydata([(-50.4, -5.687, 73.36), (-50.4, 5.687, 73.36), (-128.6, -32.93, 73.36), (-128.6, -44.31, 73.36), (-50.4, 5.687, -94.78), (-128.6, -32.93, -56.19), (-50.4, -5.687, -94.78), (-128.6, -44.31, -56.19), (-227.9, -93.39, 73.36), (-227.9, -82.02, 73.36), (-227.9, -82.02, -7.143), (-227.9, -93.39, -7.143)], [], [(0, 1, 2, 3), (1, 4, 5, 2), (4, 6, 7, 5), (6, 0, 3, 7), (8, 9, 10, 11), (2, 5, 10, 9), (7, 11, 10, 5), (3, 8, 11, 7), (2, 9, 8, 3)])
me_spaceship2_012.polygons.foreach_set('use_smooth', [1, 1, 1, 1, 0, 1, 1, 1, 1])
me_spaceship2_012.polygons.foreach_set('material_index', [1, 1, 1, 1, 2, 2, 2, 2, 2])
_k = set([(0, 1), (0, 3), (0, 6), (1, 2), (1, 4), (2, 9), (3, 8), (4, 5), (4, 6), (5, 10), (6, 7), (7, 11), (8, 9), (8, 11), (9, 10), (10, 11)])
me_spaceship2_012.attributes.new('sharp_edge', 'BOOLEAN', 'EDGE').data.foreach_set('value', [ (min(e.vertices), max(e.vertices)) in _k for e in me_spaceship2_012.edges])
_uv = me_spaceship2_012.uv_layers.new(name='UVMap')
_uv.uv.foreach_set('vector', [0.375, 0.0, 0.375, 0.25, 0.4851, 0.25, 0.4851, 0.0, 0.375, 0.25, 0.375, 0.5, 0.4851, 0.5, 0.4851, 0.25, 0.375, 0.5, 0.375, 0.75, 0.4851, 0.75, 0.4851, 0.5, 0.375, 0.75, 0.375, 1.0, 0.4851, 1.0, 0.4851, 0.75, 0.625, 0.0, 0.625, 0.25, 0.875, 0.25, 0.875, 0.0, 0.4851, 0.25, 0.4851, 0.5, 0.625, 0.5, 0.625, 0.25, 0.4851, 0.75, 0.625, 0.75, 0.625, 0.5, 0.4851, 0.5, 0.4851, 1.0, 0.625, 1.0, 0.625, 0.75, 0.4851, 0.75, 0.4851, 0.25, 0.625, 0.25, 0.625, 0.0, 0.4851, 0.0])
me_spaceship2_012.materials.append(mat_lambert4sg)
me_spaceship2_012.materials.append(mat_lambert3sg)
me_spaceship2_012.materials.append(mat_lambert2sg)
me_spaceship2_012.use_remesh_preserve_volume = False
me_spaceship2_012.use_remesh_preserve_attributes = False
me_spaceship2_012.use_mirror_vertex_groups = False
me_spaceship2_012.update()
me_spaceship2_012.normals_split_custom_set([tuple(v) for v in zip(*[iter([-6.865e-08, 0.0, 1.0, -6.865e-08, 0.0, 1.0, -4.435e-08, 0.0, 1.0, -2.43e-08, 0.0, 1.0, -0.4429, 0.8966, 0.0, -0.4429, 0.8966, 0.0, -0.4429, 0.8966, 0.0, -0.4429, 0.8966, 0.0, -0.4427, 0.0, -0.8967, -0.4427, 0.0, -0.8967, -0.4427, 0.0, -0.8967, -0.4427, 0.0, -0.8967, 0.4429, -0.8966, 0.0, 0.4429, -0.8966, 0.0, 0.4429, -0.8966, 0.0, 0.4429, -0.8966, 0.0, -1.0, 0.0, 0.0, -1.0, 0.0, 0.0, -1.0, 0.0, 0.0, -1.0, 0.0, 0.0, -0.4429, 0.8966, 0.0, -0.4429, 0.8966, 0.0, -0.4429, 0.8966, 0.0, -0.4429, 0.8966, 0.0, -0.4427, 0.0, -0.8967, -0.4427, 0.0, -0.8967, -0.4427, 0.0, -0.8967, -0.4427, 0.0, -0.8967, 0.4429, -0.8966, 0.0, 0.4429, -0.8966, 0.0, 0.4429, -0.8966, 0.0, 0.4429, -0.8966, 0.0, -4.435e-08, 0.0, 1.0, 0.0, 0.0, 1.0, 0.0, 0.0, 1.0, -2.43e-08, 0.0, 1.0])] * 3)])
me_spaceship2_013 = bpy.data.meshes.new('spaceship2.013')
me_spaceship2_013.from_pydata([(-36.3, -47.62, -92.45), (-47.3, -47.57, -92.45), (-61.91, -77.34, -129.7), (-56.26, -80.11, -129.7), (-61.91, -77.34, -149.5), (-56.26, -80.11, -149.5), (-47.3, -47.57, -138.1), (-36.3, -47.62, -138.1)], [], [(0, 1, 2, 3), (3, 2, 4, 5), (5, 4, 6, 7), (1, 6, 4, 2), (7, 0, 3, 5)])
me_spaceship2_013.polygons.foreach_set('material_index', [1, 1, 1, 1, 1])
_uv = me_spaceship2_013.uv_layers.new(name='UVMap')
_uv.uv.foreach_set('vector', [0.375, 0.0, 0.625, 0.0, 0.625, 0.25, 0.375, 0.25, 0.375, 0.25, 0.625, 0.25, 0.625, 0.5, 0.375, 0.5, 0.375, 0.5, 0.625, 0.5, 0.625, 0.75, 0.375, 0.75, 0.625, 0.0, 0.875, 0.0, 0.875, 0.25, 0.625, 0.25, 0.125, 0.0, 0.375, 0.0, 0.375, 0.25, 0.125, 0.25])
me_spaceship2_013.materials.append(mat_lambert4sg)
me_spaceship2_013.materials.append(mat_lambert3sg)
me_spaceship2_013.materials.append(mat_lambert2sg)
me_spaceship2_013.use_remesh_preserve_volume = False
me_spaceship2_013.use_remesh_preserve_attributes = False
me_spaceship2_013.use_mirror_vertex_groups = False
me_spaceship2_013.update()
me_spaceship2_013.normals_split_custom_set([tuple(v) for v in zip(*[iter([-0.1238, -0.7321, 0.6698, -0.1238, -0.7321, 0.6698, -0.1238, -0.7321, 0.6698, -0.1238, -0.7321, 0.6698, -0.4405, -0.8977, 0.0, -0.4405, -0.8977, 0.0, -0.4405, -0.8977, 0.0, -0.4405, -0.8977, 0.0, 0.05331, 0.3153, -0.9475, 0.05331, 0.3153, -0.9475, 0.05331, 0.3153, -0.9475, 0.05331, 0.3153, -0.9475, -0.8977, 0.4405, 0.0, -0.8977, 0.4405, 0.0, -0.8977, 0.4405, 0.0, -0.8977, 0.4405, 0.0, 0.8521, -0.5234, 0.0, 0.8521, -0.5234, 0.0, 0.8521, -0.5234, 0.0, 0.8521, -0.5234, 0.0])] * 3)])
me_spaceship2_014 = bpy.data.meshes.new('spaceship2.014')
me_spaceship2_014.from_pydata([(36.3, -47.62, -92.45), (56.26, -80.11, -129.7), (61.91, -77.34, -129.7), (47.3, -47.57, -92.45), (56.26, -80.11, -149.5), (61.91, -77.34, -149.5), (36.3, -47.62, -138.1), (47.3, -47.57, -138.1)], [], [(0, 1, 2, 3), (1, 4, 5, 2), (4, 6, 7, 5), (3, 2, 5, 7), (6, 4, 1, 0)])
me_spaceship2_014.polygons.foreach_set('material_index', [1, 1, 1, 1, 1])
_uv = me_spaceship2_014.uv_layers.new(name='UVMap')
_uv.uv.foreach_set('vector', [0.375, 0.0, 0.375, 0.25, 0.625, 0.25, 0.625, 0.0, 0.375, 0.25, 0.375, 0.5, 0.625, 0.5, 0.625, 0.25, 0.375, 0.5, 0.375, 0.75, 0.625, 0.75, 0.625, 0.5, 0.625, 0.0, 0.625, 0.25, 0.875, 0.25, 0.875, 0.0, 0.125, 0.0, 0.125, 0.25, 0.375, 0.25, 0.375, 0.0])
me_spaceship2_014.materials.append(mat_lambert4sg)
me_spaceship2_014.materials.append(mat_lambert3sg)
me_spaceship2_014.materials.append(mat_lambert2sg)
me_spaceship2_014.use_remesh_preserve_volume = False
me_spaceship2_014.use_remesh_preserve_attributes = False
me_spaceship2_014.use_mirror_vertex_groups = False
me_spaceship2_014.update()
me_spaceship2_014.normals_split_custom_set([tuple(v) for v in zip(*[iter([0.1238, -0.7321, 0.6698, 0.1238, -0.7321, 0.6698, 0.1238, -0.7321, 0.6698, 0.1238, -0.7321, 0.6698, 0.4405, -0.8977, 0.0, 0.4405, -0.8977, 0.0, 0.4405, -0.8977, 0.0, 0.4405, -0.8977, 0.0, -0.05331, 0.3153, -0.9475, -0.05331, 0.3153, -0.9475, -0.05331, 0.3153, -0.9475, -0.05331, 0.3153, -0.9475, 0.8977, 0.4405, 0.0, 0.8977, 0.4405, 0.0, 0.8977, 0.4405, 0.0, 0.8977, 0.4405, 0.0, -0.8521, -0.5234, 0.0, -0.8521, -0.5234, 0.0, -0.8521, -0.5234, 0.0, -0.8521, -0.5234, 0.0])] * 3)])
me_spaceship2_015 = bpy.data.meshes.new('spaceship2.015')
me_spaceship2_015.from_pydata([(36.3, 47.62, -92.45), (47.3, 47.57, -92.45), (61.91, 77.34, -129.7), (56.26, 80.11, -129.7), (61.91, 77.34, -149.5), (56.26, 80.11, -149.5), (47.3, 47.57, -138.1), (36.3, 47.62, -138.1)], [], [(0, 1, 2, 3), (3, 2, 4, 5), (5, 4, 6, 7), (1, 6, 4, 2), (7, 0, 3, 5)])
me_spaceship2_015.polygons.foreach_set('material_index', [1, 1, 1, 1, 1])
_uv = me_spaceship2_015.uv_layers.new(name='UVMap')
_uv.uv.foreach_set('vector', [0.375, 0.0, 0.625, 0.0, 0.625, 0.25, 0.375, 0.25, 0.375, 0.25, 0.625, 0.25, 0.625, 0.5, 0.375, 0.5, 0.375, 0.5, 0.625, 0.5, 0.625, 0.75, 0.375, 0.75, 0.625, 0.0, 0.875, 0.0, 0.875, 0.25, 0.625, 0.25, 0.125, 0.0, 0.375, 0.0, 0.375, 0.25, 0.125, 0.25])
me_spaceship2_015.materials.append(mat_lambert4sg)
me_spaceship2_015.materials.append(mat_lambert3sg)
me_spaceship2_015.materials.append(mat_lambert2sg)
me_spaceship2_015.use_remesh_preserve_volume = False
me_spaceship2_015.use_remesh_preserve_attributes = False
me_spaceship2_015.use_mirror_vertex_groups = False
me_spaceship2_015.update()
me_spaceship2_015.normals_split_custom_set([tuple(v) for v in zip(*[iter([0.1238, 0.7321, 0.6698, 0.1238, 0.7321, 0.6698, 0.1238, 0.7321, 0.6698, 0.1238, 0.7321, 0.6698, 0.4405, 0.8977, 0.0, 0.4405, 0.8977, 0.0, 0.4405, 0.8977, 0.0, 0.4405, 0.8977, 0.0, -0.05331, -0.3153, -0.9475, -0.05331, -0.3153, -0.9475, -0.05331, -0.3153, -0.9475, -0.05331, -0.3153, -0.9475, 0.8977, -0.4405, 0.0, 0.8977, -0.4405, 0.0, 0.8977, -0.4405, 0.0, 0.8977, -0.4405, 0.0, -0.8521, 0.5234, 0.0, -0.8521, 0.5234, 0.0, -0.8521, 0.5234, 0.0, -0.8521, 0.5234, 0.0])] * 3)])
me_spaceship2_016 = bpy.data.meshes.new('spaceship2.016')
me_spaceship2_016.from_pydata([(-68.1, 6.01, 145.8), (68.1, 6.01, 145.8), (68.1, 68.1, 96.87), (-68.1, 68.1, 96.87), (47.88, 47.88, -139.2), (-47.88, 47.88, -139.2), (47.88, -47.88, -139.2), (-47.88, -47.88, -139.2), (68.1, -67.22, 128.6), (-68.1, -67.22, 128.6)], [], [(0, 1, 2, 3), (3, 2, 4, 5), (5, 4, 6, 7), (7, 6, 8, 9), (1, 4, 2), (7, 0, 5), (9, 8, 1, 0), (1, 6, 4), (5, 0, 3), (7, 9, 0), (8, 6, 1)])
me_spaceship2_016.polygons.foreach_set('use_smooth', [0, 0, 0, 0, 1, 1, 0, 1, 1, 1, 1])
me_spaceship2_016.polygons.foreach_set('material_index', [0, 2, 2, 2, 2, 2, 0, 2, 2, 2, 2])
_k = set([(0, 3), (0, 9), (1, 2), (1, 8), (2, 4), (3, 5), (4, 6), (5, 7), (6, 8), (7, 9)])
me_spaceship2_016.attributes.new('sharp_edge', 'BOOLEAN', 'EDGE').data.foreach_set('value', [ (min(e.vertices), max(e.vertices)) in _k for e in me_spaceship2_016.edges])
_uv = me_spaceship2_016.uv_layers.new(name='UVMap')
_uv.uv.foreach_set('vector', [0.375, 0.125, 0.625, 0.125, 0.625, 0.25, 0.375, 0.25, 0.375, 0.25, 0.625, 0.25, 0.625, 0.5, 0.375, 0.5, 0.375, 0.5, 0.625, 0.5, 0.625, 0.75, 0.375, 0.75, 0.375, 0.75, 0.625, 0.75, 0.625, 1.0, 0.375, 1.0, 0.625, 0.125, 0.875, 0.25, 0.625, 0.25, 0.125, 0.0, 0.375, 0.125, 0.125, 0.25, 0.375, 0.0, 0.625, 0.0, 0.625, 0.125, 0.375, 0.125, 0.625, 0.125, 0.875, 0.0, 0.875, 0.25, 0.125, 0.25, 0.375, 0.125, 0.375, 0.25, 0.125, 0.0, 0.375, 0.0, 0.375, 0.125, 0.625, 0.0, 0.875, 0.0, 0.625, 0.125])
me_spaceship2_016.materials.append(mat_lambert4sg)
me_spaceship2_016.materials.append(mat_lambert3sg)
me_spaceship2_016.materials.append(mat_lambert2sg)
me_spaceship2_016.use_remesh_preserve_volume = False
me_spaceship2_016.use_remesh_preserve_attributes = False
me_spaceship2_016.use_mirror_vertex_groups = False
me_spaceship2_016.update()
me_spaceship2_016.normals_split_custom_set([tuple(v) for v in zip(*[iter([0.0, 0.6187, 0.7856, 0.0, 0.6187, 0.7856, 0.0, 0.6187, 0.7856, 0.0, 0.6187, 0.7856, 0.0, 0.9964, -0.08534, 0.0, 0.9964, -0.08534, 0.0, 0.9964, -0.08534, 0.0, 0.9964, -0.08534, 0.0, 0.0, -1.0, 0.0, 0.0, -1.0, 0.0, 0.0, -1.0, 0.0, 0.0, -1.0, 0.0, -0.9974, -0.07205, 0.0, -0.9974, -0.07205, 0.0, -0.9974, -0.07205, 0.0, -0.9974, -0.07205, 0.9972, -0.007945, -0.07498, 0.9974, -0.005372, -0.07157, 0.9948, -0.06287, -0.07983, -0.9975, 0.002169, -0.07119, -0.9972, -0.007945, -0.07498, -0.9974, -0.005372, -0.07157, 0.0, -0.2286, 0.9735, 0.0, -0.2286, 0.9735, 0.0, -0.2286, 0.9735, 0.0, -0.2286, 0.9735, 0.9972, -0.007945, -0.07498, 0.9975, 0.002169, -0.07119, 0.9974, -0.005372, -0.07157, -0.9974, -0.005372, -0.07157, -0.9972, -0.007945, -0.07498, -0.9948, -0.06287, -0.07983, -0.9975, 0.002169, -0.07119, -0.9971, 0.01738, -0.07404, -0.9972, -0.007945, -0.07498, 0.9971, 0.01738, -0.07404, 0.9975, 0.002169, -0.07119, 0.9972, -0.007945, -0.07498])] * 3)])
me_spaceship2_017 = bpy.data.meshes.new('spaceship2.017')
me_spaceship2_017.from_pydata([(-50.4, -5.687, 73.36), (-50.4, 5.687, 73.36), (-136.9, 51.2, 73.36), (-136.9, 39.83, 73.36), (-50.4, 5.687, -94.78), (-136.9, 51.2, -52.06), (-50.4, -5.687, -94.78), (-136.9, 39.83, -52.06), (-227.9, 87.68, 73.36), (-227.9, 99.06, 73.36), (-227.9, 99.06, -7.143), (-227.9, 87.68, -7.143)], [], [(0, 1, 2, 3), (1, 4, 5, 2), (4, 6, 7, 5), (6, 0, 3, 7), (8, 9, 10, 11), (2, 5, 10, 9), (7, 11, 10, 5), (3, 8, 11, 7), (2, 9, 8, 3)])
me_spaceship2_017.polygons.foreach_set('use_smooth', [1, 1, 1, 1, 0, 1, 1, 1, 1])
me_spaceship2_017.polygons.foreach_set('material_index', [1, 1, 1, 1, 2, 2, 2, 2, 2])
_k = set([(0, 1), (0, 3), (0, 6), (1, 2), (1, 4), (2, 9), (3, 8), (4, 5), (4, 6), (5, 10), (6, 7), (7, 11), (8, 9), (8, 11), (9, 10), (10, 11)])
me_spaceship2_017.attributes.new('sharp_edge', 'BOOLEAN', 'EDGE').data.foreach_set('value', [ (min(e.vertices), max(e.vertices)) in _k for e in me_spaceship2_017.edges])
_uv = me_spaceship2_017.uv_layers.new(name='UVMap')
_uv.uv.foreach_set('vector', [0.375, 0.0, 0.375, 0.25, 0.4969, 0.25, 0.4969, 0.0, 0.375, 0.25, 0.375, 0.5, 0.4969, 0.5, 0.4969, 0.25, 0.375, 0.5, 0.375, 0.75, 0.4969, 0.75, 0.4969, 0.5, 0.375, 0.75, 0.375, 1.0, 0.4969, 1.0, 0.4969, 0.75, 0.625, 0.0, 0.625, 0.25, 0.875, 0.25, 0.875, 0.0, 0.4969, 0.25, 0.4969, 0.5, 0.625, 0.5, 0.625, 0.25, 0.4969, 0.75, 0.625, 0.75, 0.625, 0.5, 0.4969, 0.5, 0.4969, 1.0, 0.625, 1.0, 0.625, 0.75, 0.4969, 0.75, 0.4969, 0.25, 0.625, 0.25, 0.625, 0.0, 0.4969, 0.0])
me_spaceship2_017.materials.append(mat_lambert4sg)
me_spaceship2_017.materials.append(mat_lambert3sg)
me_spaceship2_017.materials.append(mat_lambert2sg)
me_spaceship2_017.use_remesh_preserve_volume = False
me_spaceship2_017.use_remesh_preserve_attributes = False
me_spaceship2_017.use_mirror_vertex_groups = False
me_spaceship2_017.update()
me_spaceship2_017.normals_split_custom_set([tuple(v) for v in zip(*[iter([-6.2e-08, 0.0, 1.0, -6.2e-08, 0.0, 1.0, 1.329e-07, 0.0, 1.0, 4.103e-08, 0.0, 1.0, 0.4655, 0.8851, 0.0, 0.4655, 0.8851, 0.0, 0.4655, 0.8851, 0.0, 0.4655, 0.8851, 0.0, -0.4427, 0.0, -0.8967, -0.4427, 0.0, -0.8967, -0.4427, 0.0, -0.8967, -0.4427, 0.0, -0.8967, -0.4655, -0.8851, 0.0, -0.4655, -0.8851, 0.0, -0.4655, -0.8851, 0.0, -0.4655, -0.8851, 0.0, -1.0, 0.0, 0.0, -1.0, 0.0, 0.0, -1.0, 0.0, 0.0, -1.0, 0.0, 0.0, 0.4655, 0.8851, 0.0, 0.4655, 0.8851, 0.0, 0.4655, 0.8851, 0.0, 0.4655, 0.8851, 0.0, -0.4427, 0.0, -0.8967, -0.4427, 0.0, -0.8967, -0.4427, 0.0, -0.8967, -0.4427, 0.0, -0.8967, -0.4655, -0.8851, 0.0, -0.4655, -0.8851, 0.0, -0.4655, -0.8851, 0.0, -0.4655, -0.8851, 0.0, 1.329e-07, 0.0, 1.0, 2.359e-07, 0.0, 1.0, 2.359e-07, 0.0, 1.0, 4.103e-08, 0.0, 1.0])] * 3)])
me_spaceship2_018 = bpy.data.meshes.new('spaceship2.018')
me_spaceship2_018.from_pydata([(50.4, -5.687, 73.36), (136.9, 39.83, 73.36), (136.9, 51.2, 73.36), (50.4, 5.687, 73.36), (136.9, 51.2, -52.06), (50.4, 5.687, -94.78), (136.9, 39.83, -52.06), (50.4, -5.687, -94.78), (227.9, 87.68, 73.36), (227.9, 87.68, -7.143), (227.9, 99.06, -7.143), (227.9, 99.06, 73.36)], [], [(0, 1, 2, 3), (3, 2, 4, 5), (5, 4, 6, 7), (7, 6, 1, 0), (8, 9, 10, 11), (2, 11, 10, 4), (6, 4, 10, 9), (1, 6, 9, 8), (2, 1, 8, 11)])
me_spaceship2_018.polygons.foreach_set('use_smooth', [1, 1, 1, 1, 0, 1, 1, 1, 1])
me_spaceship2_018.polygons.foreach_set('material_index', [1, 1, 1, 1, 2, 2, 2, 2, 2])
_k = set([(0, 1), (0, 3), (0, 7), (1, 8), (2, 3), (2, 11), (3, 5), (4, 5), (4, 10), (5, 7), (6, 7), (6, 9), (8, 9), (8, 11), (9, 10), (10, 11)])
me_spaceship2_018.attributes.new('sharp_edge', 'BOOLEAN', 'EDGE').data.foreach_set('value', [ (min(e.vertices), max(e.vertices)) in _k for e in me_spaceship2_018.edges])
_uv = me_spaceship2_018.uv_layers.new(name='UVMap')
_uv.uv.foreach_set('vector', [0.375, 0.0, 0.4969, 0.0, 0.4969, 0.25, 0.375, 0.25, 0.375, 0.25, 0.4969, 0.25, 0.4969, 0.5, 0.375, 0.5, 0.375, 0.5, 0.4969, 0.5, 0.4969, 0.75, 0.375, 0.75, 0.375, 0.75, 0.4969, 0.75, 0.4969, 1.0, 0.375, 1.0, 0.625, 0.0, 0.875, 0.0, 0.875, 0.25, 0.625, 0.25, 0.4969, 0.25, 0.625, 0.25, 0.625, 0.5, 0.4969, 0.5, 0.4969, 0.75, 0.4969, 0.5, 0.625, 0.5, 0.625, 0.75, 0.4969, 1.0, 0.4969, 0.75, 0.625, 0.75, 0.625, 1.0, 0.4969, 0.25, 0.4969, 0.0, 0.625, 0.0, 0.625, 0.25])
me_spaceship2_018.materials.append(mat_lambert4sg)
me_spaceship2_018.materials.append(mat_lambert3sg)
me_spaceship2_018.materials.append(mat_lambert2sg)
me_spaceship2_018.use_remesh_preserve_volume = False
me_spaceship2_018.use_remesh_preserve_attributes = False
me_spaceship2_018.use_mirror_vertex_groups = False
me_spaceship2_018.update()
me_spaceship2_018.normals_split_custom_set([tuple(v) for v in zip(*[iter([0.0, 0.0, 1.0, -6.119e-08, 0.0, 1.0, -1.157e-07, 0.0, 1.0, 0.0, 0.0, 1.0, -0.4655, 0.8851, 0.0, -0.4655, 0.8851, 0.0, -0.4655, 0.8851, 0.0, -0.4655, 0.8851, 0.0, 0.4427, 0.0, -0.8967, 0.4427, 0.0, -0.8967, 0.4427, 0.0, -0.8967, 0.4427, 0.0, -0.8967, 0.4655, -0.8851, 0.0, 0.4655, -0.8851, 0.0, 0.4655, -0.8851, 0.0, 0.4655, -0.8851, 0.0, 1.0, 0.0, 0.0, 1.0, 0.0, 0.0, 1.0, 0.0, 0.0, 1.0, 0.0, 0.0, -0.4655, 0.8851, 0.0, -0.4655, 0.8851, 0.0, -0.4655, 0.8851, 0.0, -0.4655, 0.8851, 0.0, 0.4427, 0.0, -0.8967, 0.4427, 0.0, -0.8967, 0.4427, 0.0, -0.8967, 0.4427, 0.0, -0.8967, 0.4655, -0.8851, 0.0, 0.4655, -0.8851, 0.0, 0.4655, -0.8851, 0.0, 0.4655, -0.8851, 0.0, -1.157e-07, 0.0, 1.0, -6.119e-08, 0.0, 1.0, -1.769e-07, 0.0, 1.0, -1.769e-07, 0.0, 1.0])] * 3)])
me_spaceship2_019 = bpy.data.meshes.new('spaceship2.019')
me_spaceship2_019.from_pydata([(-91.72, -20.98, 109.2), (-84.98, 40.64, 109.2), (-112.9, 40.64, 109.2), (-106.2, -20.98, 109.2), (-68.67, 58.25, 117.3), (-68.67, 58.25, -50.88), (-129.2, 58.25, -50.88), (-129.2, 58.25, 117.3), (-83.27, -41.75, -50.88), (-114.6, -41.75, -50.88), (-83.27, -41.75, 117.3), (-114.6, -41.75, 117.3), (-90.69, -24.34, 117.3), (-107.2, -24.34, 117.3), (-114.9, 43.99, 117.3), (-82.99, 43.99, 117.3)], [], [(0, 1, 2, 3), (4, 5, 6, 7), (5, 8, 9, 6), (8, 10, 11, 9), (11, 7, 6, 9), (8, 5, 4, 10), (10, 12, 13, 11), (11, 13, 14, 7), (7, 14, 15, 4), (4, 15, 12, 10), (12, 0, 3, 13), (13, 3, 2, 14), (14, 2, 1, 15), (15, 1, 0, 12)])
me_spaceship2_019.polygons.foreach_set('use_smooth', [0, 0, 0, 0, 0, 0, 1, 1, 1, 1, 0, 0, 0, 0])
me_spaceship2_019.polygons.foreach_set('material_index', [1, 1, 1, 1, 1, 1, 1, 1, 1, 1, 0, 0, 0, 0])
_k = set([(4, 7), (4, 10), (7, 11), (10, 11), (12, 13), (12, 15), (13, 14), (14, 15)])
me_spaceship2_019.attributes.new('sharp_edge', 'BOOLEAN', 'EDGE').data.foreach_set('value', [ (min(e.vertices), max(e.vertices)) in _k for e in me_spaceship2_019.edges])
_uv = me_spaceship2_019.uv_layers.new(name='UVMap')
_uv.uv.foreach_set('vector', [0.375, 0.0, 0.375, 0.25, 0.625, 0.25, 0.625, 0.0, 0.375, 0.25, 0.375, 0.5, 0.625, 0.5, 0.625, 0.25, 0.375, 0.5, 0.375, 0.75, 0.625, 0.75, 0.625, 0.5, 0.375, 0.75, 0.375, 1.0, 0.625, 1.0, 0.625, 0.75, 0.625, 0.0, 0.625, 0.25, 0.875, 0.25, 0.875, 0.0, 0.125, 0.0, 0.125, 0.25, 0.375, 0.25, 0.375, 0.0, 0.375, 0.0, 0.375, 0.0, 0.625, 0.0, 0.625, 0.0, 0.625, 0.0, 0.625, 0.0, 0.625, 0.25, 0.625, 0.25, 0.625, 0.25, 0.625, 0.25, 0.375, 0.25, 0.375, 0.25, 0.375, 0.25, 0.375, 0.25, 0.375, 0.0, 0.375, 0.0, 0.375, 0.0, 0.375, 0.0, 0.625, 0.0, 0.625, 0.0, 0.625, 0.0, 0.625, 0.0, 0.625, 0.25, 0.625, 0.25, 0.625, 0.25, 0.625, 0.25, 0.375, 0.25, 0.375, 0.25, 0.375, 0.25, 0.375, 0.25, 0.375, 0.0, 0.375, 0.0])
me_spaceship2_019.materials.append(mat_lambert4sg)
me_spaceship2_019.materials.append(mat_lambert3sg)
me_spaceship2_019.materials.append(mat_lambert2sg)
me_spaceship2_019.use_remesh_preserve_volume = False
me_spaceship2_019.use_remesh_preserve_attributes = False
me_spaceship2_019.use_mirror_vertex_groups = False
me_spaceship2_019.update()
me_spaceship2_019.normals_split_custom_set([tuple(v) for v in zip(*[iter([0.0, 0.0, 1.0, 0.0, 0.0, 1.0, 0.0, 0.0, 1.0, 0.0, 0.0, 1.0, 0.0, 1.0, 0.0, 0.0, 1.0, 0.0, 0.0, 1.0, 0.0, 0.0, 1.0, 0.0, 0.0, 0.0, -1.0, 0.0, 0.0, -1.0, 0.0, 0.0, -1.0, 0.0, 0.0, -1.0, 0.0, -1.0, 0.0, 0.0, -1.0, 0.0, 0.0, -1.0, 0.0, 0.0, -1.0, 0.0, -0.9895, -0.1445, 0.0, -0.9895, -0.1445, 0.0, -0.9895, -0.1445, 0.0, -0.9895, -0.1445, 0.0, 0.9895, -0.1445, 0.0, 0.9895, -0.1445, 0.0, 0.9895, -0.1445, 0.0, 0.9895, -0.1445, 0.0, 8.36e-08, 0.0, 1.0, 1.495e-07, 0.0, 1.0, 2.243e-07, 0.0, 1.0, 1.254e-07, 0.0, 1.0, 1.254e-07, 0.0, 1.0, 2.243e-07, 0.0, 1.0, 2.008e-07, 0.0, 1.0, 1.77e-07, 0.0, 1.0, 1.77e-07, 0.0, 1.0, 2.008e-07, 0.0, 1.0, 1.339e-07, 0.0, 1.0, 1.18e-07, 0.0, 1.0, 1.18e-07, 0.0, 1.0, 1.339e-07, 0.0, 1.0, 1.495e-07, 0.0, 1.0, 8.36e-08, 0.0, 1.0, 0.0, 0.923, 0.3847, 0.0, 0.923, 0.3847, 0.0, 0.923, 0.3847, 0.0, 0.923, 0.3847, 0.9771, 0.1085, 0.1829, 0.9771, 0.1085, 0.1829, 0.9771, 0.1085, 0.1829, 0.9771, 0.1085, 0.1829, 0.0, -0.923, 0.3847, 0.0, -0.923, 0.3847, 0.0, -0.923, 0.3847, 0.0, -0.923, 0.3847, -0.9771, 0.1085, 0.1829, -0.9771, 0.1085, 0.1829, -0.9771, 0.1085, 0.1829, -0.9771, 0.1085, 0.1829])] * 3)])

# ---- objects
ob_cube = bpy.data.objects.new('Cube', me_cube)
ob_light = bpy.data.objects.new('Light', light_light)
ob_camera = bpy.data.objects.new('Camera', cam_camera)
ob_boxleft = bpy.data.objects.new('boxLeft', me_spaceship2)
ob_baseuppercannonleft = bpy.data.objects.new('baseUpperCannonLeft', me_spaceship2_001)
ob_uppercannonleft = bpy.data.objects.new('upperCannonLeft', me_spaceship2_002)
ob_lowercannonleft = bpy.data.objects.new('lowerCannonLeft', me_spaceship2_003)
ob_baselowercannonleft = bpy.data.objects.new('baseLowerCannonLeft', me_spaceship2_004)
ob_baseuppercannonright = bpy.data.objects.new('baseUpperCannonRight', me_spaceship2_005)
ob_uppercannonright = bpy.data.objects.new('upperCannonRight', me_spaceship2_006)
ob_lowercannonright = bpy.data.objects.new('lowerCannonRight', me_spaceship2_007)
ob_baselowercannonright = bpy.data.objects.new('baseLowerCannonRight', me_spaceship2_008)
ob_tailupperright = bpy.data.objects.new('tailUpperRight', me_spaceship2_009)
ob_engine = bpy.data.objects.new('engine', me_spaceship2_010)
ob_winglowerleft = bpy.data.objects.new('wingLowerLeft', me_spaceship2_011)
ob_winglowerright = bpy.data.objects.new('wingLowerRight', me_spaceship2_012)
ob_taillowerleft = bpy.data.objects.new('tailLowerLeft', me_spaceship2_013)
ob_taillowerright = bpy.data.objects.new('tailLowerRight', me_spaceship2_014)
ob_tailupperleft = bpy.data.objects.new('tailUpperLeft', me_spaceship2_015)
ob_hull = bpy.data.objects.new('hull', me_spaceship2_016)
ob_wingupperright = bpy.data.objects.new('wingUpperRight', me_spaceship2_017)
ob_wingupperleft = bpy.data.objects.new('wingUpperLeft', me_spaceship2_018)
ob_boxright = bpy.data.objects.new('boxRight', me_spaceship2_019)

# ---- transforms, parenting, visibility, modifiers, constraints
ob_cube.location = (0.0, 0.0, 0.0)
ob_cube.lock_rotations_4d = False
ob_cube.empty_display_type = 'ARROWS'
ob_cube.lineart.crease_threshold = 0.0
ob_light.location = (4.076, 1.005, 5.904)
ob_light.rotation_euler = (0.6503, 0.05522, 1.866)
ob_light.lock_rotations_4d = False
ob_light.empty_display_type = 'ARROWS'
ob_light.color = (0.0, 0.0, 0.0, 0.0)
ob_light.lineart.crease_threshold = 0.0
ob_camera.location = (7.359, -6.926, 4.958)
ob_camera.rotation_euler = (1.109, 0.0, 0.8149)
ob_camera.lock_rotations_4d = False
ob_camera.empty_display_type = 'ARROWS'
ob_camera.color = (0.0, 0.0, 0.0, 0.0)
ob_camera.display_type = 'WIRE'
ob_camera.lineart.crease_threshold = 0.0
ob_boxleft.parent = ob_hull
ob_boxleft.matrix_parent_inverse = Matrix(((1.0, 0.0, 0.0, -0.0), (0.0, -4.371e-08, 1.0, 0.0), (0.0, -1.0, -4.371e-08, 0.0), (-0.0, 0.0, -0.0, 1.0)))
ob_boxleft.location = (0.0, 0.0, 0.0)
ob_boxleft.rotation_euler = (1.571, -0.0, 0.0)
ob_boxleft.lineart.crease_threshold = 0.0
ob_baseuppercannonleft.parent = ob_boxleft
ob_baseuppercannonleft.matrix_parent_inverse = Matrix(((1.0, 0.0, 0.0, -0.0), (0.0, -4.371e-08, 1.0, 0.0), (0.0, -1.0, -4.371e-08, 0.0), (-0.0, 0.0, -0.0, 1.0)))
ob_baseuppercannonleft.location = (0.0, 0.0, 0.0)
ob_baseuppercannonleft.rotation_euler = (1.571, -0.0, 0.0)
ob_baseuppercannonleft.lineart.crease_threshold = 0.0
ob_uppercannonleft.parent = ob_baseuppercannonleft
ob_uppercannonleft.matrix_parent_inverse = Matrix(((1.0, 0.0, 0.0, -0.0), (0.0, -4.371e-08, 1.0, 0.0), (0.0, -1.0, -4.371e-08, 0.0), (-0.0, 0.0, -0.0, 1.0)))
ob_uppercannonleft.location = (0.0, 0.0, 0.0)
ob_uppercannonleft.rotation_euler = (1.571, -0.0, 0.0)
ob_uppercannonleft.lineart.crease_threshold = 0.0
ob_lowercannonleft.parent = ob_baselowercannonleft
ob_lowercannonleft.matrix_parent_inverse = Matrix(((1.0, 0.0, 0.0, -0.0), (0.0, -4.371e-08, 1.0, 0.0), (0.0, -1.0, -4.371e-08, 0.0), (-0.0, 0.0, -0.0, 1.0)))
ob_lowercannonleft.location = (0.0, 0.0, 0.0)
ob_lowercannonleft.rotation_euler = (1.571, -0.0, 0.0)
ob_lowercannonleft.lineart.crease_threshold = 0.0
ob_baselowercannonleft.parent = ob_boxleft
ob_baselowercannonleft.matrix_parent_inverse = Matrix(((1.0, 0.0, 0.0, -0.0), (0.0, -4.371e-08, 1.0, 0.0), (0.0, -1.0, -4.371e-08, 0.0), (-0.0, 0.0, -0.0, 1.0)))
ob_baselowercannonleft.location = (0.0, 0.0, 0.0)
ob_baselowercannonleft.rotation_euler = (1.571, -0.0, 0.0)
ob_baselowercannonleft.lineart.crease_threshold = 0.0
ob_baseuppercannonright.parent = ob_boxright
ob_baseuppercannonright.matrix_parent_inverse = Matrix(((1.0, 0.0, 0.0, -0.0), (0.0, -4.371e-08, 1.0, 0.0), (0.0, -1.0, -4.371e-08, 0.0), (-0.0, 0.0, -0.0, 1.0)))
ob_baseuppercannonright.location = (0.0, 0.0, 0.0)
ob_baseuppercannonright.rotation_euler = (1.571, -0.0, 0.0)
ob_baseuppercannonright.lineart.crease_threshold = 0.0
ob_uppercannonright.parent = ob_baseuppercannonright
ob_uppercannonright.matrix_parent_inverse = Matrix(((1.0, 0.0, 0.0, -0.0), (0.0, -4.371e-08, 1.0, 0.0), (0.0, -1.0, -4.371e-08, 0.0), (-0.0, 0.0, -0.0, 1.0)))
ob_uppercannonright.location = (0.0, 0.0, 0.0)
ob_uppercannonright.rotation_euler = (1.571, -0.0, 0.0)
ob_uppercannonright.lineart.crease_threshold = 0.0
ob_lowercannonright.parent = ob_baselowercannonright
ob_lowercannonright.matrix_parent_inverse = Matrix(((1.0, 0.0, 0.0, -0.0), (0.0, -4.371e-08, 1.0, 0.0), (0.0, -1.0, -4.371e-08, 0.0), (-0.0, 0.0, -0.0, 1.0)))
ob_lowercannonright.location = (0.0, 0.0, 0.0)
ob_lowercannonright.rotation_euler = (1.571, -0.0, 0.0)
ob_lowercannonright.lineart.crease_threshold = 0.0
ob_baselowercannonright.parent = ob_boxright
ob_baselowercannonright.matrix_parent_inverse = Matrix(((1.0, 0.0, 0.0, -0.0), (0.0, -4.371e-08, 1.0, 0.0), (0.0, -1.0, -4.371e-08, 0.0), (-0.0, 0.0, -0.0, 1.0)))
ob_baselowercannonright.location = (0.0, 0.0, 0.0)
ob_baselowercannonright.rotation_euler = (1.571, -0.0, 0.0)
ob_baselowercannonright.lineart.crease_threshold = 0.0
ob_tailupperright.parent = ob_hull
ob_tailupperright.matrix_parent_inverse = Matrix(((1.0, 0.0, 0.0, -0.0), (0.0, -4.371e-08, 1.0, 0.0), (0.0, -1.0, -4.371e-08, 0.0), (-0.0, 0.0, -0.0, 1.0)))
ob_tailupperright.location = (0.0, 0.0, 0.0)
ob_tailupperright.rotation_euler = (1.571, -0.0, 0.0)
ob_tailupperright.lineart.crease_threshold = 0.0
ob_engine.parent = ob_hull
ob_engine.matrix_parent_inverse = Matrix(((1.0, 0.0, 0.0, -0.0), (0.0, -4.371e-08, 1.0, 0.0), (0.0, -1.0, -4.371e-08, 0.0), (-0.0, 0.0, -0.0, 1.0)))
ob_engine.location = (0.0, 0.0, 0.0)
ob_engine.rotation_euler = (1.571, -0.0, 0.0)
ob_engine.lineart.crease_threshold = 0.0
ob_winglowerleft.parent = ob_hull
ob_winglowerleft.matrix_parent_inverse = Matrix(((1.0, 0.0, 0.0, -0.0), (0.0, -4.371e-08, 1.0, 0.0), (0.0, -1.0, -4.371e-08, 0.0), (-0.0, 0.0, -0.0, 1.0)))
ob_winglowerleft.location = (0.0, 0.0, 0.0)
ob_winglowerleft.rotation_euler = (1.571, -0.0, 0.0)
ob_winglowerleft.lineart.crease_threshold = 0.0
ob_winglowerright.parent = ob_hull
ob_winglowerright.matrix_parent_inverse = Matrix(((1.0, 0.0, 0.0, -0.0), (0.0, -4.371e-08, 1.0, 0.0), (0.0, -1.0, -4.371e-08, 0.0), (-0.0, 0.0, -0.0, 1.0)))
ob_winglowerright.location = (0.0, 0.0, 0.0)
ob_winglowerright.rotation_euler = (1.571, -0.0, 0.0)
ob_winglowerright.lineart.crease_threshold = 0.0
ob_taillowerleft.parent = ob_hull
ob_taillowerleft.matrix_parent_inverse = Matrix(((1.0, 0.0, 0.0, -0.0), (0.0, -4.371e-08, 1.0, 0.0), (0.0, -1.0, -4.371e-08, 0.0), (-0.0, 0.0, -0.0, 1.0)))
ob_taillowerleft.location = (0.0, 0.0, 0.0)
ob_taillowerleft.rotation_euler = (1.571, -0.0, 0.0)
ob_taillowerleft.lineart.crease_threshold = 0.0
ob_taillowerright.parent = ob_hull
ob_taillowerright.matrix_parent_inverse = Matrix(((1.0, 0.0, 0.0, -0.0), (0.0, -4.371e-08, 1.0, 0.0), (0.0, -1.0, -4.371e-08, 0.0), (-0.0, 0.0, -0.0, 1.0)))
ob_taillowerright.location = (0.0, 0.0, 0.0)
ob_taillowerright.rotation_euler = (1.571, -0.0, 0.0)
ob_taillowerright.lineart.crease_threshold = 0.0
ob_tailupperleft.parent = ob_hull
ob_tailupperleft.matrix_parent_inverse = Matrix(((1.0, 0.0, 0.0, -0.0), (0.0, -4.371e-08, 1.0, 0.0), (0.0, -1.0, -4.371e-08, 0.0), (-0.0, 0.0, -0.0, 1.0)))
ob_tailupperleft.location = (0.0, 0.0, 0.0)
ob_tailupperleft.rotation_euler = (1.571, -0.0, 0.0)
ob_tailupperleft.lineart.crease_threshold = 0.0
ob_hull.location = (0.0, 0.0, 0.0)
ob_hull.rotation_euler = (1.571, -0.0, 0.0)
ob_hull.lineart.crease_threshold = 0.0
ob_wingupperright.parent = ob_hull
ob_wingupperright.matrix_parent_inverse = Matrix(((1.0, 0.0, 0.0, -0.0), (0.0, -4.371e-08, 1.0, 0.0), (0.0, -1.0, -4.371e-08, 0.0), (-0.0, 0.0, -0.0, 1.0)))
ob_wingupperright.location = (0.0, 0.0, 0.0)
ob_wingupperright.rotation_euler = (1.571, -0.0, 0.0)
ob_wingupperright.lineart.crease_threshold = 0.0
ob_wingupperleft.parent = ob_hull
ob_wingupperleft.matrix_parent_inverse = Matrix(((1.0, 0.0, 0.0, -0.0), (0.0, -4.371e-08, 1.0, 0.0), (0.0, -1.0, -4.371e-08, 0.0), (-0.0, 0.0, -0.0, 1.0)))
ob_wingupperleft.location = (0.0, 0.0, 0.0)
ob_wingupperleft.rotation_euler = (1.571, -0.0, 0.0)
ob_wingupperleft.lineart.crease_threshold = 0.0
ob_boxright.parent = ob_hull
ob_boxright.matrix_parent_inverse = Matrix(((1.0, 0.0, 0.0, -0.0), (0.0, -4.371e-08, 1.0, 0.0), (0.0, -1.0, -4.371e-08, 0.0), (-0.0, 0.0, -0.0, 1.0)))
ob_boxright.location = (0.0, 0.0, 0.0)
ob_boxright.rotation_euler = (1.571, -0.0, 0.0)
ob_boxright.lineart.crease_threshold = 0.0

# ---- collection membership
col_collection.objects.link(ob_cube)
col_collection.objects.link(ob_light)
col_collection.objects.link(ob_camera)
col_collection.objects.link(ob_boxleft)
col_collection.objects.link(ob_baseuppercannonleft)
col_collection.objects.link(ob_uppercannonleft)
col_collection.objects.link(ob_lowercannonleft)
col_collection.objects.link(ob_baselowercannonleft)
col_collection.objects.link(ob_baseuppercannonright)
col_collection.objects.link(ob_uppercannonright)
col_collection.objects.link(ob_lowercannonright)
col_collection.objects.link(ob_baselowercannonright)
col_collection.objects.link(ob_tailupperright)
col_collection.objects.link(ob_engine)
col_collection.objects.link(ob_winglowerleft)
col_collection.objects.link(ob_winglowerright)
col_collection.objects.link(ob_taillowerleft)
col_collection.objects.link(ob_taillowerright)
col_collection.objects.link(ob_tailupperleft)
col_collection.objects.link(ob_hull)
col_collection.objects.link(ob_wingupperright)
col_collection.objects.link(ob_wingupperleft)
col_collection.objects.link(ob_boxright)

# ---- scene / render settings (as saved in the file)
scene.camera = ob_camera
scene.frame_start = 1; scene.frame_end = 250; scene.frame_set(1)
scene.render.engine = 'BLENDER_EEVEE_NEXT'
scene.cycles.use_denoising = False
scene.cycles.samples = 128
scene.cycles.sampling_pattern = 'TABULATED_SOBOL'
scene.cycles.use_adaptive_sampling = False
scene.cycles.use_light_tree = False
scene.view_settings.view_transform = 'Filmic'
bpy.context.view_layer.update()
